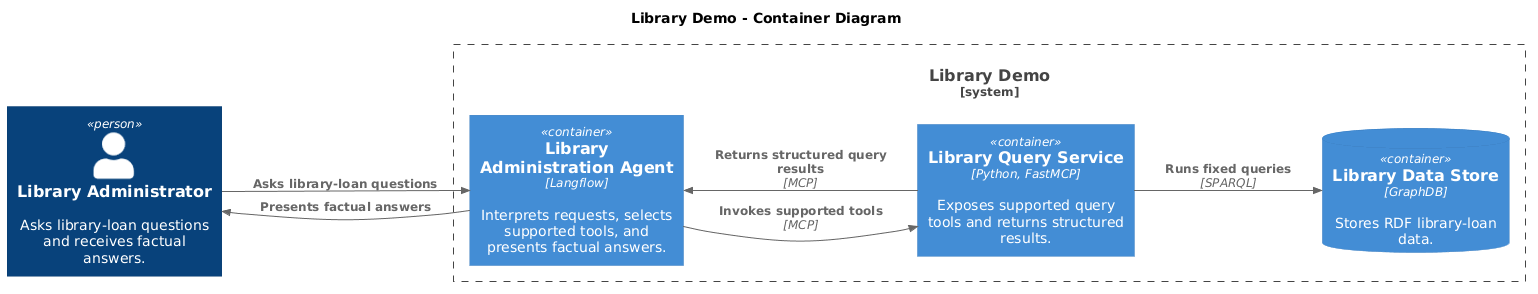

The diagram above was rendered by PlantUML. Its source (embedded in the PNG):
@startuml
!include <C4/C4_Container>

title Library Demo - Container Diagram
LAYOUT_LEFT_RIGHT()

Person(library_administrator, "Library Administrator", "Asks library-loan questions and receives factual answers.")

System_Boundary(library_demo_boundary, "Library Demo") {
    Container(langflow_agent, "Library Administration Agent", "Langflow", "Interprets requests, selects supported tools, and presents factual answers.")
    Container(mcp_query_service, "Library Query Service", "Python, FastMCP", "Exposes supported query tools and returns structured results.")
    ContainerDb(graphdb, "Library Data Store", "GraphDB", "Stores RDF library-loan data.")
}

Rel(library_administrator, langflow_agent, "Asks library-loan questions")
Rel(langflow_agent, mcp_query_service, "Invokes supported tools", "MCP")
Rel(mcp_query_service, graphdb, "Runs fixed queries", "SPARQL")
Rel(mcp_query_service, langflow_agent, "Returns structured query results", "MCP")
Rel(langflow_agent, library_administrator, "Presents factual answers")

@enduml